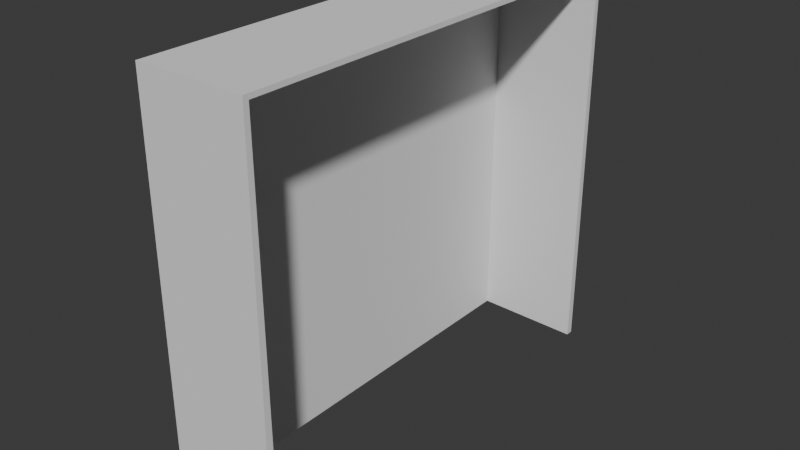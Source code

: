 # Source: Closet.blend  (saved by Blender 4.0.36; exported with 4.5.12 LTS)
import bpy
from mathutils import Matrix  # noqa: F401  (used for matrix-valued properties, if any)

bpy.ops.wm.read_factory_settings(use_empty=True)
scene = bpy.context.scene
scene.name = 'Scene'

# ---- collections
col_collection = bpy.data.collections.new('Collection'); scene.collection.children.link(col_collection)

# ---- world
world_world = bpy.data.worlds.new('World'); scene.world = world_world
world_world.use_nodes = True; world_world.node_tree.nodes.clear()
_N = world_world.node_tree.nodes; _L = world_world.node_tree.links
n0 = _N.new('ShaderNodeOutputWorld'); n0.name = 'World Output'; n0.location = (300, 300)
n1 = _N.new('ShaderNodeBackground'); n1.name = 'Background'; n1.location = (10, 300)
n1.inputs[0].default_value = (0.05088, 0.05088, 0.05088, 1.0)
_L.new(n1.outputs[0], n0.inputs[0])
n0.is_active_output = True
world_world.color = (0.05088, 0.05088, 0.05088)
world_world.use_sun_shadow = False
world_world.sun_shadow_jitter_overblur = 0.0

# ---- meshes
me_cube_001 = bpy.data.meshes.new('Cube.001')
me_cube_001.from_pydata([(-0.7841, -2.876, 3.221), (-0.7841, 2.876, 3.221), (-0.7841, -2.876, -3.221), (-0.7841, 2.876, -3.221), (0.7841, -2.876, 3.221), (0.7841, 2.876, 3.221), (0.7841, -2.876, -3.221), (0.7841, 2.876, -3.221), (-0.7659, -2.876, 3.146), (-0.7692, 2.821, 3.16), (-0.7659, -2.876, -3.146), (-0.7692, 2.821, -3.16), (0.7841, -2.876, 3.115), (0.7841, 2.809, 3.146), (0.7841, -2.876, -3.115), (0.7841, 2.809, -3.146)], [], [(0, 1, 3, 2), (2, 3, 7, 6), (4, 5, 1, 0), (7, 3, 1, 5), (8, 10, 11, 9), (10, 14, 15, 11), (12, 8, 9, 13), (15, 13, 9, 11), (0, 2, 10, 8), (2, 6, 14, 10), (6, 7, 15, 14), (7, 5, 13, 15), (5, 4, 12, 13), (4, 0, 8, 12)])
_uv = me_cube_001.uv_layers.new(name='UVMap')
_uv.uv.foreach_set('vector', [0.375, 0.0, 0.625, 0.0, 0.625, 0.25, 0.375, 0.25, 0.375, 0.25, 0.625, 0.25, 0.625, 0.5, 0.375, 0.5, 0.375, 0.75, 0.625, 0.75, 0.625, 1.0, 0.375, 1.0, 0.625, 0.5, 0.875, 0.5, 0.875, 0.75, 0.625, 0.75, 0.375, 0.0, 0.375, 0.25, 0.625, 0.25, 0.625, 0.0, 0.375, 0.25, 0.375, 0.5, 0.625, 0.5, 0.625, 0.25, 0.375, 0.75, 0.375, 1.0, 0.625, 1.0, 0.625, 0.75, 0.625, 0.5, 0.625, 0.75, 0.875, 0.75, 0.875, 0.5, 0.375, 0.0, 0.375, 0.25, 0.375, 0.25, 0.375, 0.0, 0.375, 0.25, 0.375, 0.5, 0.375, 0.5, 0.375, 0.25, 0.375, 0.5, 0.625, 0.5, 0.625, 0.5, 0.375, 0.5, 0.625, 0.5, 0.625, 0.75, 0.625, 0.75, 0.625, 0.5, 0.625, 0.75, 0.375, 0.75, 0.375, 0.75, 0.625, 0.75, 0.375, 0.75, 0.375, 1.0, 0.375, 1.0, 0.375, 0.75])
me_cube_001.update()

# ---- objects
ob_closet = bpy.data.objects.new('Closet', me_cube_001)

# ---- transforms, parenting, visibility, modifiers, constraints
ob_closet.location = (0.0, 0.0, 2.566)
ob_closet.rotation_euler = (1.571, 0.0, 0.0)

# ---- collection membership
col_collection.objects.link(ob_closet)

# ---- scene / render settings (as saved in the file)
scene.frame_start = 1; scene.frame_end = 250; scene.frame_set(1)
scene.render.engine = 'BLENDER_EEVEE_NEXT'
scene.cycles.sampling_pattern = 'TABULATED_SOBOL'
bpy.context.view_layer.update()

# ---- added for rendering (the .blend has no active camera and no usable light): camera, sun
cam_auto = bpy.data.cameras.new('AutoCamera')
cam_auto.lens = 50.0
cam_auto.sensor_width = 36.0
cam_auto.clip_end = 1000.0
ob_auto_camera = bpy.data.objects.new('AutoCamera', cam_auto)
scene.collection.objects.link(ob_auto_camera)
ob_auto_camera.location = (8.12091, -9.74509, 9.06284)
ob_auto_camera.rotation_euler = (1.09748, -7.21219e-08, 0.694738)
scene.camera = ob_auto_camera
light_auto_sun = bpy.data.lights.new('AutoSun', 'SUN')
light_auto_sun.energy = 3.0
light_auto_sun.angle = 0.0523599
ob_auto_sun = bpy.data.objects.new('AutoSun', light_auto_sun)
scene.collection.objects.link(ob_auto_sun)
ob_auto_sun.rotation_euler = (0.872665, 0.174533, 0.523599)
bpy.context.view_layer.update()
